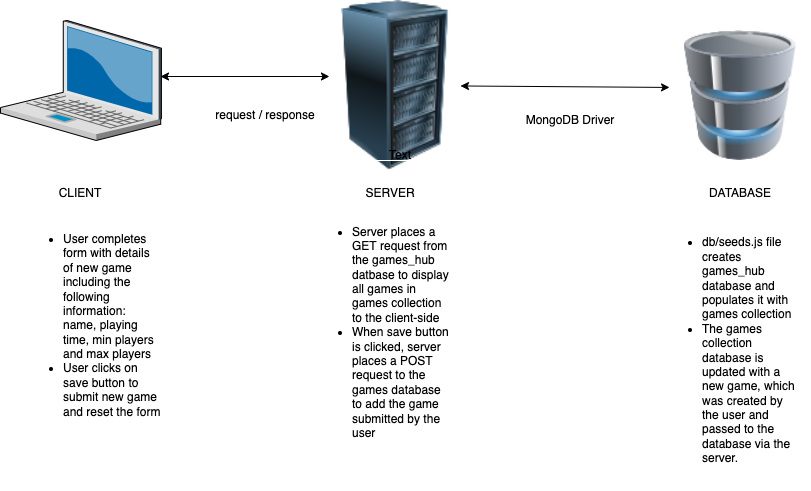

The diagram above was exported from draw.io. Its source (the exported page's mxGraphModel, read from the mxfile embedded in the PNG):
<mxGraphModel dx="1121" dy="425" grid="1" gridSize="10" guides="1" tooltips="1" connect="1" arrows="1" fold="1" page="1" pageScale="1" pageWidth="827" pageHeight="1169" math="0" shadow="0">
  <root>
    <mxCell id="0" />
    <mxCell id="1" parent="0" />
    <mxCell id="K0imJReSMtvL-BnHCheR-1" value="" style="verticalLabelPosition=bottom;sketch=0;aspect=fixed;html=1;verticalAlign=top;strokeColor=none;align=center;outlineConnect=0;shape=mxgraph.citrix.laptop_2;" vertex="1" parent="1">
      <mxGeometry x="10" y="110" width="160.92" height="120" as="geometry" />
    </mxCell>
    <mxCell id="K0imJReSMtvL-BnHCheR-2" value="CLIENT" style="text;html=1;strokeColor=#FFF;fillColor=none;align=center;verticalAlign=middle;whiteSpace=wrap;rounded=0;" vertex="1" parent="1">
      <mxGeometry x="30" y="250" width="120" height="65" as="geometry" />
    </mxCell>
    <mxCell id="K0imJReSMtvL-BnHCheR-3" value="" style="image;html=1;image=img/lib/clip_art/computers/Server_Rack_128x128.png" vertex="1" parent="1">
      <mxGeometry x="340" y="90" width="130" height="170" as="geometry" />
    </mxCell>
    <mxCell id="K0imJReSMtvL-BnHCheR-4" value="" style="endArrow=classic;startArrow=classic;html=1;rounded=0;entryX=-0.008;entryY=0.447;entryDx=0;entryDy=0;entryPerimeter=0;fontStyle=1" edge="1" parent="1" target="K0imJReSMtvL-BnHCheR-3">
      <mxGeometry width="50" height="50" relative="1" as="geometry">
        <mxPoint x="170" y="166" as="sourcePoint" />
        <mxPoint x="310" y="160" as="targetPoint" />
      </mxGeometry>
    </mxCell>
    <mxCell id="K0imJReSMtvL-BnHCheR-5" value="" style="image;html=1;image=img/lib/clip_art/computers/Database_128x128.png" vertex="1" parent="1">
      <mxGeometry x="680" y="120" width="140" height="130" as="geometry" />
    </mxCell>
    <mxCell id="K0imJReSMtvL-BnHCheR-6" value="" style="endArrow=classic;startArrow=classic;html=1;rounded=0;entryX=-0.007;entryY=0.438;entryDx=0;entryDy=0;entryPerimeter=0;" edge="1" parent="1" source="K0imJReSMtvL-BnHCheR-3" target="K0imJReSMtvL-BnHCheR-5">
      <mxGeometry width="50" height="50" relative="1" as="geometry">
        <mxPoint x="480" y="190" as="sourcePoint" />
        <mxPoint x="530" y="140" as="targetPoint" />
      </mxGeometry>
    </mxCell>
    <mxCell id="K0imJReSMtvL-BnHCheR-8" value="request / response" style="text;html=1;strokeColor=none;fillColor=none;align=center;verticalAlign=middle;whiteSpace=wrap;rounded=0;" vertex="1" parent="1">
      <mxGeometry x="210" y="200" width="130" height="10" as="geometry" />
    </mxCell>
    <mxCell id="K0imJReSMtvL-BnHCheR-9" value="MongoDB Driver" style="text;html=1;strokeColor=none;fillColor=none;align=center;verticalAlign=middle;whiteSpace=wrap;rounded=0;" vertex="1" parent="1">
      <mxGeometry x="490" y="200" width="180" height="20" as="geometry" />
    </mxCell>
    <mxCell id="K0imJReSMtvL-BnHCheR-10" value="SERVER&lt;span style=&quot;color: rgba(0 , 0 , 0 , 0) ; font-family: monospace ; font-size: 0px&quot;&gt;%3CmxGraphModel%3E%3Croot%3E%3CmxCell%20id%3D%220%22%2F%3E%3CmxCell%20id%3D%221%22%20parent%3D%220%22%2F%3E%3CmxCell%20id%3D%222%22%20value%3D%22CLIENT%22%20style%3D%22text%3Bhtml%3D1%3BstrokeColor%3D%23FFF%3BfillColor%3Dnone%3Balign%3Dcenter%3BverticalAlign%3Dmiddle%3BwhiteSpace%3Dwrap%3Brounded%3D0%3B%22%20vertex%3D%221%22%20parent%3D%221%22%3E%3CmxGeometry%20x%3D%2240%22%20y%3D%22240%22%20width%3D%22120%22%20height%3D%2265%22%20as%3D%22geometry%22%2F%3E%3C%2FmxCell%3E%3C%2Froot%3E%3C%2FmxGraphModel%3E&lt;/span&gt;" style="text;html=1;strokeColor=#FFF;fillColor=none;align=center;verticalAlign=middle;whiteSpace=wrap;rounded=0;" vertex="1" parent="1">
      <mxGeometry x="340" y="250" width="120" height="65" as="geometry" />
    </mxCell>
    <mxCell id="K0imJReSMtvL-BnHCheR-11" value="DATABASE" style="text;html=1;strokeColor=#FFF;fillColor=none;align=center;verticalAlign=middle;whiteSpace=wrap;rounded=0;" vertex="1" parent="1">
      <mxGeometry x="690" y="250" width="120" height="65" as="geometry" />
    </mxCell>
    <mxCell id="K0imJReSMtvL-BnHCheR-12" value="Text" style="text;html=1;strokeColor=none;fillColor=none;align=center;verticalAlign=middle;whiteSpace=wrap;rounded=0;" vertex="1" parent="1">
      <mxGeometry x="380" y="230" width="60" height="30" as="geometry" />
    </mxCell>
    <mxCell id="K0imJReSMtvL-BnHCheR-13" value="&lt;ul&gt;&lt;li&gt;db/seeds.js file creates games_hub database and populates it with games collection&lt;/li&gt;&lt;li&gt;The games collection database is updated with a new game, which was created by the user and passed to the database via the server.&lt;/li&gt;&lt;/ul&gt;" style="text;strokeColor=none;fillColor=none;html=1;whiteSpace=wrap;verticalAlign=middle;overflow=hidden;" vertex="1" parent="1">
      <mxGeometry x="670" y="300" width="140" height="280" as="geometry" />
    </mxCell>
    <mxCell id="K0imJReSMtvL-BnHCheR-14" value="&lt;ul&gt;&lt;li&gt;User completes form with details of new game including the following information: name, playing time, min players and max players&lt;/li&gt;&lt;li&gt;User clicks on save button to submit new game and reset the form&lt;/li&gt;&lt;/ul&gt;" style="text;strokeColor=none;fillColor=none;html=1;whiteSpace=wrap;verticalAlign=middle;overflow=hidden;" vertex="1" parent="1">
      <mxGeometry x="30.92" y="300" width="140" height="230" as="geometry" />
    </mxCell>
    <mxCell id="K0imJReSMtvL-BnHCheR-15" value="&lt;ul&gt;&lt;li&gt;Server places a GET request from the games_hub datbase to display all games in games collection to the client-side&lt;/li&gt;&lt;li&gt;When save button is clicked, server places a POST request to the games database to add the game submitted by the user&lt;/li&gt;&lt;/ul&gt;" style="text;strokeColor=none;fillColor=none;html=1;whiteSpace=wrap;verticalAlign=middle;overflow=hidden;" vertex="1" parent="1">
      <mxGeometry x="320" y="300" width="140" height="230" as="geometry" />
    </mxCell>
  </root>
</mxGraphModel>